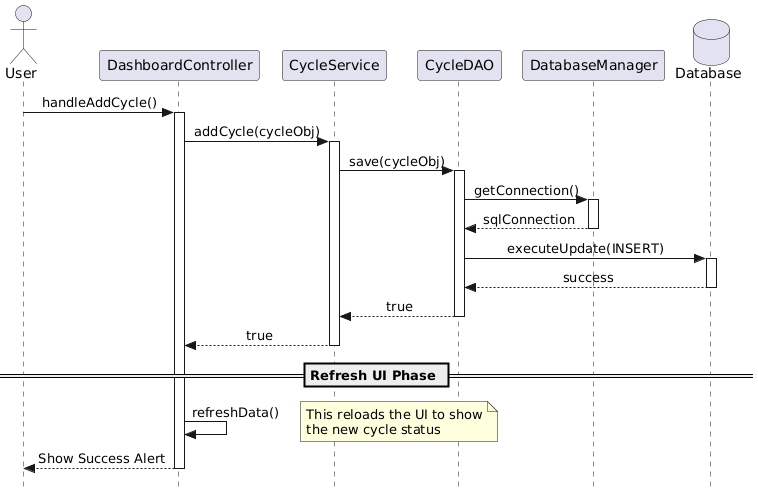

The diagram above was rendered by PlantUML. Its source (embedded in the PNG):
@startuml
skinparam style strictuml
skinparam sequenceMessageAlign center
hide footbox

actor User
participant "DashboardController" as DC
participant "CycleService" as CS
participant "CycleDAO" as DAO
participant "DatabaseManager" as DBM
database "Database" as DB

' 1. The Trigger starts with your naming
User -> DC : handleAddCycle()
activate DC

' 2. Controller communicates with Service
DC -> CS : addCycle(cycleObj)
activate CS

' 3. Service communicates with DAO
CS -> DAO : save(cycleObj)
activate DAO

' 4. Connection handling through Manager
DAO -> DBM : getConnection()
activate DBM
DBM --> DAO : sqlConnection
deactivate DBM

' 5. Execution on the Database
DAO -> DB : executeUpdate(INSERT)
activate DB
DB --> DAO : success
deactivate DB

' 6. Returning success back to Controller
DAO --> CS : true
deactivate DAO
CS --> DC : true
deactivate CS

' 7. UI Synchronization
== Refresh UI Phase ==
DC -> DC : refreshData()
note right: This reloads the UI to show\nthe new cycle status

DC --> User : Show Success Alert
deactivate DC
@enduml